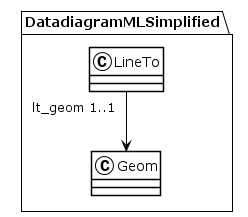

The diagram above was rendered by PlantUML. Its source (embedded in the PNG):
@startuml
!theme plain
package DatadiagramMLSimplified {
class LineTo {
}
LineTo "lt_geom 1..1" --> Geom
class Geom {
}
}
@enduml